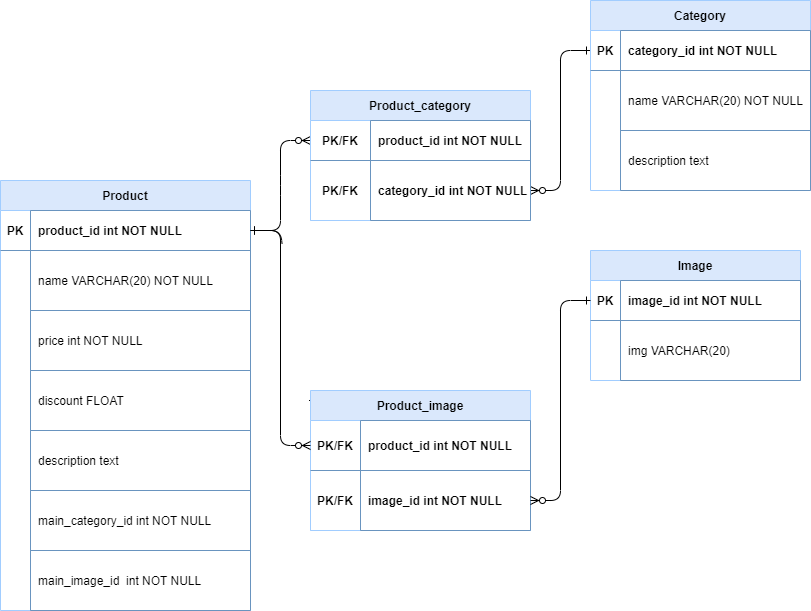

The diagram above was exported from draw.io. Its source (the exported page's mxGraphModel, read from the mxfile embedded in the PNG):
<mxGraphModel dx="1384" dy="684" grid="1" gridSize="10" guides="1" tooltips="1" connect="1" arrows="1" fold="1" page="1" pageScale="1" pageWidth="850" pageHeight="1100" math="0" shadow="0" extFonts="Permanent Marker^https://fonts.googleapis.com/css?family=Permanent+Marker">
  <root>
    <mxCell id="0" />
    <mxCell id="1" parent="0" />
    <mxCell id="C-vyLk0tnHw3VtMMgP7b-1" value="" style="edgeStyle=entityRelationEdgeStyle;endArrow=ERzeroToMany;startArrow=ERone;endFill=1;startFill=0;entryX=0;entryY=0.5;entryDx=0;entryDy=0;" parent="1" source="C-vyLk0tnHw3VtMMgP7b-24" target="YjZJqjCzsgu3yWXyXjSp-36" edge="1">
      <mxGeometry width="100" height="100" relative="1" as="geometry">
        <mxPoint x="340" y="720" as="sourcePoint" />
        <mxPoint x="370" y="220" as="targetPoint" />
      </mxGeometry>
    </mxCell>
    <mxCell id="C-vyLk0tnHw3VtMMgP7b-12" value="" style="edgeStyle=entityRelationEdgeStyle;endArrow=ERzeroToMany;startArrow=ERone;endFill=1;startFill=0;entryX=1;entryY=0.5;entryDx=0;entryDy=0;exitX=0;exitY=0.5;exitDx=0;exitDy=0;" parent="1" source="YjZJqjCzsgu3yWXyXjSp-14" target="YjZJqjCzsgu3yWXyXjSp-39" edge="1">
      <mxGeometry width="100" height="100" relative="1" as="geometry">
        <mxPoint x="400" y="180" as="sourcePoint" />
        <mxPoint x="460" y="205" as="targetPoint" />
      </mxGeometry>
    </mxCell>
    <mxCell id="C-vyLk0tnHw3VtMMgP7b-23" value="Product" style="shape=table;startSize=30;container=1;collapsible=1;childLayout=tableLayout;fixedRows=1;rowLines=0;fontStyle=1;align=center;resizeLast=1;fillColor=#dae8fc;strokeColor=#A1CDFF;" parent="1" vertex="1">
      <mxGeometry x="20" y="200" width="250" height="430" as="geometry">
        <mxRectangle x="120" y="120" width="80" height="30" as="alternateBounds" />
      </mxGeometry>
    </mxCell>
    <mxCell id="C-vyLk0tnHw3VtMMgP7b-24" value="" style="shape=partialRectangle;collapsible=0;dropTarget=0;pointerEvents=0;fillColor=none;points=[[0,0.5],[1,0.5]];portConstraint=eastwest;top=0;left=0;right=0;bottom=1;strokeColor=#6994BF;" parent="C-vyLk0tnHw3VtMMgP7b-23" vertex="1">
      <mxGeometry y="30" width="250" height="40" as="geometry" />
    </mxCell>
    <mxCell id="C-vyLk0tnHw3VtMMgP7b-25" value="PK" style="shape=partialRectangle;overflow=hidden;connectable=0;fillColor=none;top=0;left=0;bottom=0;right=0;fontStyle=1;strokeColor=#6994BF;" parent="C-vyLk0tnHw3VtMMgP7b-24" vertex="1">
      <mxGeometry width="30" height="40" as="geometry">
        <mxRectangle width="30" height="40" as="alternateBounds" />
      </mxGeometry>
    </mxCell>
    <mxCell id="C-vyLk0tnHw3VtMMgP7b-26" value="product_id int NOT NULL " style="shape=partialRectangle;overflow=hidden;connectable=0;fillColor=none;top=1;left=1;bottom=1;right=1;align=left;spacingLeft=6;fontStyle=1;strokeColor=#6994BF;" parent="C-vyLk0tnHw3VtMMgP7b-24" vertex="1">
      <mxGeometry x="30" width="220" height="40" as="geometry">
        <mxRectangle width="220" height="40" as="alternateBounds" />
      </mxGeometry>
    </mxCell>
    <mxCell id="WzSL1RrOa-u8Wd_i05GP-4" style="shape=partialRectangle;collapsible=0;dropTarget=0;pointerEvents=0;fillColor=none;points=[[0,0.5],[1,0.5]];portConstraint=eastwest;top=0;left=0;right=0;bottom=0;" parent="C-vyLk0tnHw3VtMMgP7b-23" vertex="1">
      <mxGeometry y="70" width="250" height="60" as="geometry" />
    </mxCell>
    <mxCell id="WzSL1RrOa-u8Wd_i05GP-5" style="shape=partialRectangle;overflow=hidden;connectable=0;fillColor=none;top=0;left=0;bottom=0;right=0;strokeColor=#A1CDFF;" parent="WzSL1RrOa-u8Wd_i05GP-4" vertex="1">
      <mxGeometry width="30" height="60" as="geometry">
        <mxRectangle width="30" height="60" as="alternateBounds" />
      </mxGeometry>
    </mxCell>
    <mxCell id="WzSL1RrOa-u8Wd_i05GP-6" value="name VARCHAR(20) NOT NULL" style="shape=partialRectangle;overflow=hidden;connectable=0;fillColor=none;top=1;left=1;bottom=1;right=1;align=left;spacingLeft=6;strokeColor=#6994BF;" parent="WzSL1RrOa-u8Wd_i05GP-4" vertex="1">
      <mxGeometry x="30" width="220" height="60" as="geometry">
        <mxRectangle width="220" height="60" as="alternateBounds" />
      </mxGeometry>
    </mxCell>
    <mxCell id="YjZJqjCzsgu3yWXyXjSp-1" style="shape=partialRectangle;collapsible=0;dropTarget=0;pointerEvents=0;fillColor=none;points=[[0,0.5],[1,0.5]];portConstraint=eastwest;top=0;left=0;right=0;bottom=0;" parent="C-vyLk0tnHw3VtMMgP7b-23" vertex="1">
      <mxGeometry y="130" width="250" height="60" as="geometry" />
    </mxCell>
    <mxCell id="YjZJqjCzsgu3yWXyXjSp-2" style="shape=partialRectangle;overflow=hidden;connectable=0;fillColor=none;top=0;left=0;bottom=0;right=0;strokeColor=#A1CDFF;" parent="YjZJqjCzsgu3yWXyXjSp-1" vertex="1">
      <mxGeometry width="30" height="60" as="geometry">
        <mxRectangle width="30" height="60" as="alternateBounds" />
      </mxGeometry>
    </mxCell>
    <mxCell id="YjZJqjCzsgu3yWXyXjSp-3" value="price int NOT NULL" style="shape=partialRectangle;overflow=hidden;connectable=0;fillColor=none;top=1;left=1;bottom=1;right=1;align=left;spacingLeft=6;strokeColor=#6994BF;" parent="YjZJqjCzsgu3yWXyXjSp-1" vertex="1">
      <mxGeometry x="30" width="220" height="60" as="geometry">
        <mxRectangle width="220" height="60" as="alternateBounds" />
      </mxGeometry>
    </mxCell>
    <mxCell id="YjZJqjCzsgu3yWXyXjSp-4" style="shape=partialRectangle;collapsible=0;dropTarget=0;pointerEvents=0;fillColor=none;points=[[0,0.5],[1,0.5]];portConstraint=eastwest;top=0;left=0;right=0;bottom=0;" parent="C-vyLk0tnHw3VtMMgP7b-23" vertex="1">
      <mxGeometry y="190" width="250" height="60" as="geometry" />
    </mxCell>
    <mxCell id="YjZJqjCzsgu3yWXyXjSp-5" style="shape=partialRectangle;overflow=hidden;connectable=0;fillColor=none;top=0;left=0;bottom=0;right=0;strokeColor=#A1CDFF;" parent="YjZJqjCzsgu3yWXyXjSp-4" vertex="1">
      <mxGeometry width="30" height="60" as="geometry">
        <mxRectangle width="30" height="60" as="alternateBounds" />
      </mxGeometry>
    </mxCell>
    <mxCell id="YjZJqjCzsgu3yWXyXjSp-6" value="discount FLOAT" style="shape=partialRectangle;overflow=hidden;connectable=0;top=1;left=1;bottom=1;right=1;align=left;spacingLeft=6;fillColor=none;strokeColor=#6994BF;" parent="YjZJqjCzsgu3yWXyXjSp-4" vertex="1">
      <mxGeometry x="30" width="220" height="60" as="geometry">
        <mxRectangle width="220" height="60" as="alternateBounds" />
      </mxGeometry>
    </mxCell>
    <mxCell id="YjZJqjCzsgu3yWXyXjSp-7" style="shape=partialRectangle;collapsible=0;dropTarget=0;pointerEvents=0;fillColor=none;points=[[0,0.5],[1,0.5]];portConstraint=eastwest;top=0;left=0;right=0;bottom=0;" parent="C-vyLk0tnHw3VtMMgP7b-23" vertex="1">
      <mxGeometry y="250" width="250" height="60" as="geometry" />
    </mxCell>
    <mxCell id="YjZJqjCzsgu3yWXyXjSp-8" style="shape=partialRectangle;overflow=hidden;connectable=0;fillColor=none;top=0;left=0;bottom=0;right=0;strokeColor=#A1CDFF;" parent="YjZJqjCzsgu3yWXyXjSp-7" vertex="1">
      <mxGeometry width="30" height="60" as="geometry">
        <mxRectangle width="30" height="60" as="alternateBounds" />
      </mxGeometry>
    </mxCell>
    <mxCell id="YjZJqjCzsgu3yWXyXjSp-9" value="description text " style="shape=partialRectangle;overflow=hidden;connectable=0;top=1;left=1;bottom=1;right=1;align=left;spacingLeft=6;fillColor=none;strokeColor=#6994BF;" parent="YjZJqjCzsgu3yWXyXjSp-7" vertex="1">
      <mxGeometry x="30" width="220" height="60" as="geometry">
        <mxRectangle width="220" height="60" as="alternateBounds" />
      </mxGeometry>
    </mxCell>
    <mxCell id="YjZJqjCzsgu3yWXyXjSp-10" style="shape=partialRectangle;collapsible=0;dropTarget=0;pointerEvents=0;fillColor=none;points=[[0,0.5],[1,0.5]];portConstraint=eastwest;top=0;left=0;right=0;bottom=0;" parent="C-vyLk0tnHw3VtMMgP7b-23" vertex="1">
      <mxGeometry y="310" width="250" height="60" as="geometry" />
    </mxCell>
    <mxCell id="YjZJqjCzsgu3yWXyXjSp-11" style="shape=partialRectangle;overflow=hidden;connectable=0;fillColor=none;top=0;left=0;bottom=0;right=0;strokeColor=#A1CDFF;" parent="YjZJqjCzsgu3yWXyXjSp-10" vertex="1">
      <mxGeometry width="30" height="60" as="geometry">
        <mxRectangle width="30" height="60" as="alternateBounds" />
      </mxGeometry>
    </mxCell>
    <mxCell id="YjZJqjCzsgu3yWXyXjSp-12" value="main_category_id int NOT NULL" style="shape=partialRectangle;overflow=hidden;connectable=0;top=1;left=1;bottom=1;right=1;align=left;spacingLeft=6;fillColor=none;strokeColor=#6994BF;" parent="YjZJqjCzsgu3yWXyXjSp-10" vertex="1">
      <mxGeometry x="30" width="220" height="60" as="geometry">
        <mxRectangle width="220" height="60" as="alternateBounds" />
      </mxGeometry>
    </mxCell>
    <mxCell id="Y3ju0gn2-tJCS3WRCboM-1" style="shape=partialRectangle;collapsible=0;dropTarget=0;pointerEvents=0;fillColor=none;points=[[0,0.5],[1,0.5]];portConstraint=eastwest;top=0;left=0;right=0;bottom=0;" vertex="1" parent="C-vyLk0tnHw3VtMMgP7b-23">
      <mxGeometry y="370" width="250" height="60" as="geometry" />
    </mxCell>
    <mxCell id="Y3ju0gn2-tJCS3WRCboM-2" style="shape=partialRectangle;overflow=hidden;connectable=0;fillColor=none;top=0;left=0;bottom=0;right=0;strokeColor=#A1CDFF;" vertex="1" parent="Y3ju0gn2-tJCS3WRCboM-1">
      <mxGeometry width="30" height="60" as="geometry">
        <mxRectangle width="30" height="60" as="alternateBounds" />
      </mxGeometry>
    </mxCell>
    <mxCell id="Y3ju0gn2-tJCS3WRCboM-3" value="main_image_id  int NOT NULL" style="shape=partialRectangle;overflow=hidden;connectable=0;top=1;left=1;bottom=1;right=1;align=left;spacingLeft=6;fillColor=none;strokeColor=#6994BF;" vertex="1" parent="Y3ju0gn2-tJCS3WRCboM-1">
      <mxGeometry x="30" width="220" height="60" as="geometry">
        <mxRectangle width="220" height="60" as="alternateBounds" />
      </mxGeometry>
    </mxCell>
    <mxCell id="YjZJqjCzsgu3yWXyXjSp-13" value="Category" style="shape=table;startSize=30;container=1;collapsible=1;childLayout=tableLayout;fixedRows=1;rowLines=0;fontStyle=1;align=center;resizeLast=1;fillColor=#dae8fc;strokeColor=#A1CDFF;" parent="1" vertex="1">
      <mxGeometry x="610" y="20" width="220" height="190" as="geometry">
        <mxRectangle x="120" y="120" width="80" height="30" as="alternateBounds" />
      </mxGeometry>
    </mxCell>
    <mxCell id="YjZJqjCzsgu3yWXyXjSp-14" value="" style="shape=partialRectangle;collapsible=0;dropTarget=0;pointerEvents=0;fillColor=none;points=[[0,0.5],[1,0.5]];portConstraint=eastwest;top=0;left=0;right=0;bottom=1;strokeColor=#6994BF;" parent="YjZJqjCzsgu3yWXyXjSp-13" vertex="1">
      <mxGeometry y="30" width="220" height="40" as="geometry" />
    </mxCell>
    <mxCell id="YjZJqjCzsgu3yWXyXjSp-15" value="PK" style="shape=partialRectangle;overflow=hidden;connectable=0;fillColor=none;top=0;left=0;bottom=0;right=0;fontStyle=1;" parent="YjZJqjCzsgu3yWXyXjSp-14" vertex="1">
      <mxGeometry width="30" height="40" as="geometry">
        <mxRectangle width="30" height="40" as="alternateBounds" />
      </mxGeometry>
    </mxCell>
    <mxCell id="YjZJqjCzsgu3yWXyXjSp-16" value="category_id int NOT NULL " style="shape=partialRectangle;overflow=hidden;connectable=0;fillColor=none;top=1;left=1;bottom=1;right=1;align=left;spacingLeft=6;fontStyle=1;strokeColor=#6994BF;" parent="YjZJqjCzsgu3yWXyXjSp-14" vertex="1">
      <mxGeometry x="30" width="190" height="40" as="geometry">
        <mxRectangle width="190" height="40" as="alternateBounds" />
      </mxGeometry>
    </mxCell>
    <mxCell id="YjZJqjCzsgu3yWXyXjSp-20" style="shape=partialRectangle;collapsible=0;dropTarget=0;pointerEvents=0;fillColor=none;points=[[0,0.5],[1,0.5]];portConstraint=eastwest;top=0;left=0;right=0;bottom=0;" parent="YjZJqjCzsgu3yWXyXjSp-13" vertex="1">
      <mxGeometry y="70" width="220" height="60" as="geometry" />
    </mxCell>
    <mxCell id="YjZJqjCzsgu3yWXyXjSp-21" style="shape=partialRectangle;overflow=hidden;connectable=0;fillColor=none;top=0;left=0;bottom=0;right=0;strokeColor=#A1CDFF;" parent="YjZJqjCzsgu3yWXyXjSp-20" vertex="1">
      <mxGeometry width="30" height="60" as="geometry">
        <mxRectangle width="30" height="60" as="alternateBounds" />
      </mxGeometry>
    </mxCell>
    <mxCell id="YjZJqjCzsgu3yWXyXjSp-22" value="name VARCHAR(20) NOT NULL" style="shape=partialRectangle;overflow=hidden;connectable=0;fillColor=none;top=1;left=1;bottom=1;right=1;align=left;spacingLeft=6;strokeColor=#6994BF;" parent="YjZJqjCzsgu3yWXyXjSp-20" vertex="1">
      <mxGeometry x="30" width="190" height="60" as="geometry">
        <mxRectangle width="190" height="60" as="alternateBounds" />
      </mxGeometry>
    </mxCell>
    <mxCell id="YjZJqjCzsgu3yWXyXjSp-29" style="shape=partialRectangle;collapsible=0;dropTarget=0;pointerEvents=0;fillColor=none;points=[[0,0.5],[1,0.5]];portConstraint=eastwest;top=0;left=0;right=0;bottom=0;" parent="YjZJqjCzsgu3yWXyXjSp-13" vertex="1">
      <mxGeometry y="130" width="220" height="60" as="geometry" />
    </mxCell>
    <mxCell id="YjZJqjCzsgu3yWXyXjSp-30" style="shape=partialRectangle;overflow=hidden;connectable=0;fillColor=none;top=0;left=0;bottom=0;right=0;strokeColor=#A1CDFF;" parent="YjZJqjCzsgu3yWXyXjSp-29" vertex="1">
      <mxGeometry width="30" height="60" as="geometry">
        <mxRectangle width="30" height="60" as="alternateBounds" />
      </mxGeometry>
    </mxCell>
    <mxCell id="YjZJqjCzsgu3yWXyXjSp-31" value="description text " style="shape=partialRectangle;overflow=hidden;connectable=0;top=1;left=1;bottom=1;right=1;align=left;spacingLeft=6;fillColor=none;strokeColor=#6994BF;" parent="YjZJqjCzsgu3yWXyXjSp-29" vertex="1">
      <mxGeometry x="30" width="190" height="60" as="geometry">
        <mxRectangle width="190" height="60" as="alternateBounds" />
      </mxGeometry>
    </mxCell>
    <mxCell id="YjZJqjCzsgu3yWXyXjSp-35" value="Product_category" style="shape=table;startSize=30;container=1;collapsible=1;childLayout=tableLayout;fixedRows=1;rowLines=0;fontStyle=1;align=center;resizeLast=1;fillColor=#dae8fc;strokeColor=#A1CDFF;" parent="1" vertex="1">
      <mxGeometry x="330" y="110" width="220" height="130" as="geometry">
        <mxRectangle x="120" y="120" width="80" height="30" as="alternateBounds" />
      </mxGeometry>
    </mxCell>
    <mxCell id="YjZJqjCzsgu3yWXyXjSp-36" value="" style="shape=partialRectangle;collapsible=0;dropTarget=0;pointerEvents=0;fillColor=none;points=[[0,0.5],[1,0.5]];portConstraint=eastwest;top=0;left=0;right=0;bottom=1;strokeColor=#6994BF;" parent="YjZJqjCzsgu3yWXyXjSp-35" vertex="1">
      <mxGeometry y="30" width="220" height="40" as="geometry" />
    </mxCell>
    <mxCell id="YjZJqjCzsgu3yWXyXjSp-37" value="PK/FK" style="shape=partialRectangle;overflow=hidden;connectable=0;fillColor=none;top=0;left=0;bottom=0;right=0;fontStyle=1;" parent="YjZJqjCzsgu3yWXyXjSp-36" vertex="1">
      <mxGeometry width="60" height="40" as="geometry">
        <mxRectangle width="60" height="40" as="alternateBounds" />
      </mxGeometry>
    </mxCell>
    <mxCell id="YjZJqjCzsgu3yWXyXjSp-38" value="product_id int NOT NULL " style="shape=partialRectangle;overflow=hidden;connectable=0;fillColor=none;top=1;left=1;bottom=1;right=1;align=left;spacingLeft=6;fontStyle=1;strokeColor=#6994BF;" parent="YjZJqjCzsgu3yWXyXjSp-36" vertex="1">
      <mxGeometry x="60" width="160" height="40" as="geometry">
        <mxRectangle width="160" height="40" as="alternateBounds" />
      </mxGeometry>
    </mxCell>
    <mxCell id="YjZJqjCzsgu3yWXyXjSp-39" style="shape=partialRectangle;collapsible=0;dropTarget=0;pointerEvents=0;fillColor=none;points=[[0,0.5],[1,0.5]];portConstraint=eastwest;top=0;left=0;right=0;bottom=0;" parent="YjZJqjCzsgu3yWXyXjSp-35" vertex="1">
      <mxGeometry y="70" width="220" height="60" as="geometry" />
    </mxCell>
    <mxCell id="YjZJqjCzsgu3yWXyXjSp-40" value="PK/FK" style="shape=partialRectangle;overflow=hidden;connectable=0;fillColor=none;top=0;left=0;bottom=1;right=0;strokeColor=#A1CDFF;fontStyle=1" parent="YjZJqjCzsgu3yWXyXjSp-39" vertex="1">
      <mxGeometry width="60" height="60" as="geometry">
        <mxRectangle width="60" height="60" as="alternateBounds" />
      </mxGeometry>
    </mxCell>
    <mxCell id="YjZJqjCzsgu3yWXyXjSp-41" value="category_id int NOT NULL" style="shape=partialRectangle;overflow=hidden;connectable=0;fillColor=none;top=1;left=1;bottom=1;right=1;align=left;spacingLeft=6;strokeColor=#6994BF;fontStyle=1" parent="YjZJqjCzsgu3yWXyXjSp-39" vertex="1">
      <mxGeometry x="60" width="160" height="60" as="geometry">
        <mxRectangle width="160" height="60" as="alternateBounds" />
      </mxGeometry>
    </mxCell>
    <mxCell id="YjZJqjCzsgu3yWXyXjSp-45" value="Image" style="shape=table;startSize=30;container=1;collapsible=1;childLayout=tableLayout;fixedRows=1;rowLines=0;fontStyle=1;align=center;resizeLast=1;fillColor=#dae8fc;strokeColor=#A1CDFF;" parent="1" vertex="1">
      <mxGeometry x="610" y="270" width="210" height="130" as="geometry">
        <mxRectangle x="120" y="120" width="80" height="30" as="alternateBounds" />
      </mxGeometry>
    </mxCell>
    <mxCell id="YjZJqjCzsgu3yWXyXjSp-46" value="" style="shape=partialRectangle;collapsible=0;dropTarget=0;pointerEvents=0;fillColor=none;points=[[0,0.5],[1,0.5]];portConstraint=eastwest;top=0;left=0;right=0;bottom=1;strokeColor=#6994BF;" parent="YjZJqjCzsgu3yWXyXjSp-45" vertex="1">
      <mxGeometry y="30" width="210" height="40" as="geometry" />
    </mxCell>
    <mxCell id="YjZJqjCzsgu3yWXyXjSp-47" value="PK" style="shape=partialRectangle;overflow=hidden;connectable=0;fillColor=none;top=0;left=0;bottom=0;right=0;fontStyle=1;" parent="YjZJqjCzsgu3yWXyXjSp-46" vertex="1">
      <mxGeometry width="30" height="40" as="geometry">
        <mxRectangle width="30" height="40" as="alternateBounds" />
      </mxGeometry>
    </mxCell>
    <mxCell id="YjZJqjCzsgu3yWXyXjSp-48" value="image_id int NOT NULL " style="shape=partialRectangle;overflow=hidden;connectable=0;fillColor=none;top=1;left=1;bottom=1;right=1;align=left;spacingLeft=6;fontStyle=1;strokeColor=#6994BF;" parent="YjZJqjCzsgu3yWXyXjSp-46" vertex="1">
      <mxGeometry x="30" width="180" height="40" as="geometry">
        <mxRectangle width="180" height="40" as="alternateBounds" />
      </mxGeometry>
    </mxCell>
    <mxCell id="YjZJqjCzsgu3yWXyXjSp-52" style="shape=partialRectangle;collapsible=0;dropTarget=0;pointerEvents=0;fillColor=none;points=[[0,0.5],[1,0.5]];portConstraint=eastwest;top=0;left=0;right=0;bottom=0;" parent="YjZJqjCzsgu3yWXyXjSp-45" vertex="1">
      <mxGeometry y="70" width="210" height="60" as="geometry" />
    </mxCell>
    <mxCell id="YjZJqjCzsgu3yWXyXjSp-53" style="shape=partialRectangle;overflow=hidden;connectable=0;fillColor=none;top=0;left=0;bottom=0;right=0;strokeColor=#A1CDFF;" parent="YjZJqjCzsgu3yWXyXjSp-52" vertex="1">
      <mxGeometry width="30" height="60" as="geometry">
        <mxRectangle width="30" height="60" as="alternateBounds" />
      </mxGeometry>
    </mxCell>
    <mxCell id="YjZJqjCzsgu3yWXyXjSp-54" value="img VARCHAR(20)" style="shape=partialRectangle;overflow=hidden;connectable=0;fillColor=none;top=1;left=1;bottom=1;right=1;align=left;spacingLeft=6;strokeColor=#6994BF;fontStyle=0" parent="YjZJqjCzsgu3yWXyXjSp-52" vertex="1">
      <mxGeometry x="30" width="180" height="60" as="geometry">
        <mxRectangle width="180" height="60" as="alternateBounds" />
      </mxGeometry>
    </mxCell>
    <mxCell id="YjZJqjCzsgu3yWXyXjSp-55" value="" style="edgeStyle=entityRelationEdgeStyle;endArrow=ERzeroToMany;startArrow=ERone;endFill=1;startFill=0;entryX=0;entryY=0.5;entryDx=0;entryDy=0;" parent="1" source="C-vyLk0tnHw3VtMMgP7b-24" target="YjZJqjCzsgu3yWXyXjSp-49" edge="1">
      <mxGeometry width="100" height="100" relative="1" as="geometry">
        <mxPoint x="300" y="119" as="sourcePoint" />
        <mxPoint x="350" y="420" as="targetPoint" />
      </mxGeometry>
    </mxCell>
    <mxCell id="Y3ju0gn2-tJCS3WRCboM-4" value="Product_image" style="shape=table;startSize=30;container=1;collapsible=1;childLayout=tableLayout;fixedRows=1;rowLines=0;fontStyle=1;align=center;resizeLast=1;fillColor=#dae8fc;strokeColor=#A1CDFF;" vertex="1" parent="1">
      <mxGeometry x="330" y="410" width="220" height="140" as="geometry">
        <mxRectangle x="120" y="120" width="80" height="30" as="alternateBounds" />
      </mxGeometry>
    </mxCell>
    <mxCell id="Y3ju0gn2-tJCS3WRCboM-5" value="" style="shape=partialRectangle;collapsible=0;dropTarget=0;pointerEvents=0;fillColor=none;points=[[0,0.5],[1,0.5]];portConstraint=eastwest;top=0;left=0;right=0;bottom=1;strokeColor=#6994BF;" vertex="1" parent="Y3ju0gn2-tJCS3WRCboM-4">
      <mxGeometry y="30" width="220" height="50" as="geometry" />
    </mxCell>
    <mxCell id="Y3ju0gn2-tJCS3WRCboM-6" value="PK/FK" style="shape=partialRectangle;overflow=hidden;connectable=0;fillColor=none;top=0;left=0;bottom=0;right=0;fontStyle=1;" vertex="1" parent="Y3ju0gn2-tJCS3WRCboM-5">
      <mxGeometry width="50" height="50" as="geometry">
        <mxRectangle width="50" height="50" as="alternateBounds" />
      </mxGeometry>
    </mxCell>
    <mxCell id="Y3ju0gn2-tJCS3WRCboM-7" value="product_id int NOT NULL " style="shape=partialRectangle;overflow=hidden;connectable=0;fillColor=none;top=1;left=1;bottom=1;right=1;align=left;spacingLeft=6;fontStyle=1;strokeColor=#6994BF;" vertex="1" parent="Y3ju0gn2-tJCS3WRCboM-5">
      <mxGeometry x="50" width="170" height="50" as="geometry">
        <mxRectangle width="170" height="50" as="alternateBounds" />
      </mxGeometry>
    </mxCell>
    <mxCell id="Y3ju0gn2-tJCS3WRCboM-8" style="shape=partialRectangle;collapsible=0;dropTarget=0;pointerEvents=0;fillColor=none;points=[[0,0.5],[1,0.5]];portConstraint=eastwest;top=0;left=0;right=0;bottom=0;" vertex="1" parent="Y3ju0gn2-tJCS3WRCboM-4">
      <mxGeometry y="80" width="220" height="60" as="geometry" />
    </mxCell>
    <mxCell id="Y3ju0gn2-tJCS3WRCboM-9" value="PK/FK" style="shape=partialRectangle;overflow=hidden;connectable=0;fillColor=none;top=0;left=0;bottom=1;right=0;strokeColor=#A1CDFF;fontStyle=1" vertex="1" parent="Y3ju0gn2-tJCS3WRCboM-8">
      <mxGeometry width="50" height="60" as="geometry">
        <mxRectangle width="50" height="60" as="alternateBounds" />
      </mxGeometry>
    </mxCell>
    <mxCell id="Y3ju0gn2-tJCS3WRCboM-10" value="image_id int NOT NULL" style="shape=partialRectangle;overflow=hidden;connectable=0;fillColor=none;top=1;left=1;bottom=1;right=1;align=left;spacingLeft=6;strokeColor=#6994BF;fontStyle=1" vertex="1" parent="Y3ju0gn2-tJCS3WRCboM-8">
      <mxGeometry x="50" width="170" height="60" as="geometry">
        <mxRectangle width="170" height="60" as="alternateBounds" />
      </mxGeometry>
    </mxCell>
    <mxCell id="Y3ju0gn2-tJCS3WRCboM-11" value="" style="edgeStyle=entityRelationEdgeStyle;endArrow=ERzeroToMany;startArrow=ERone;endFill=1;startFill=0;entryX=0;entryY=0.5;entryDx=0;entryDy=0;exitX=1;exitY=0.5;exitDx=0;exitDy=0;" edge="1" parent="1" source="C-vyLk0tnHw3VtMMgP7b-24" target="Y3ju0gn2-tJCS3WRCboM-5">
      <mxGeometry width="100" height="100" relative="1" as="geometry">
        <mxPoint x="310" y="300" as="sourcePoint" />
        <mxPoint x="370" y="210" as="targetPoint" />
      </mxGeometry>
    </mxCell>
    <mxCell id="Y3ju0gn2-tJCS3WRCboM-12" value="" style="edgeStyle=entityRelationEdgeStyle;endArrow=ERzeroToMany;startArrow=ERone;endFill=1;startFill=0;entryX=1;entryY=0.5;entryDx=0;entryDy=0;exitX=0;exitY=0.5;exitDx=0;exitDy=0;" edge="1" parent="1" source="YjZJqjCzsgu3yWXyXjSp-46" target="Y3ju0gn2-tJCS3WRCboM-8">
      <mxGeometry width="100" height="100" relative="1" as="geometry">
        <mxPoint x="550" y="330" as="sourcePoint" />
        <mxPoint x="490" y="450" as="targetPoint" />
      </mxGeometry>
    </mxCell>
  </root>
</mxGraphModel>